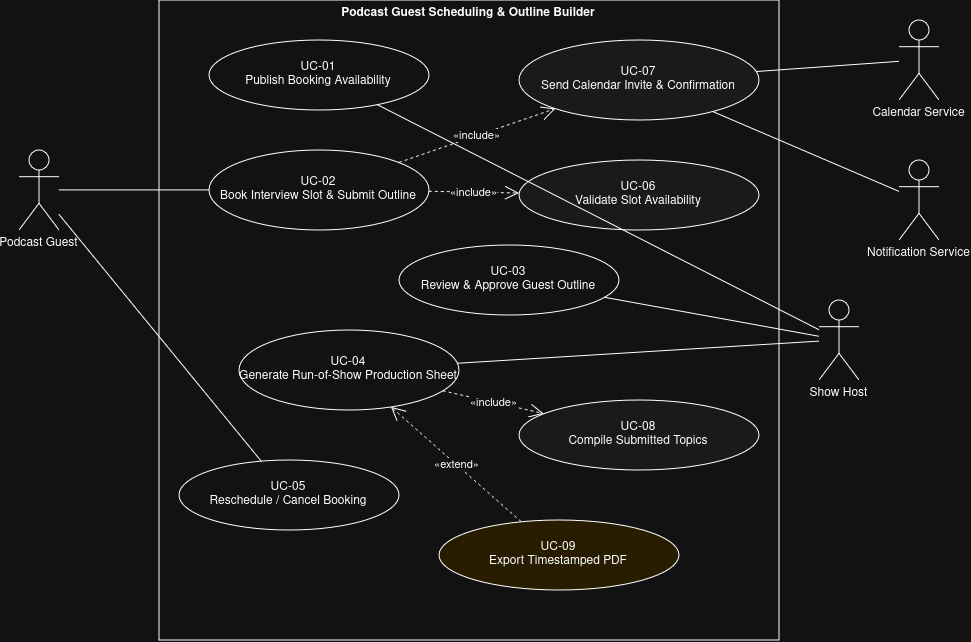

The diagram above was exported from draw.io. Its source (the exported page's mxGraphModel, read from the mxfile embedded in the PNG):
<mxGraphModel dx="1658" dy="983" grid="1" gridSize="10" guides="1" tooltips="1" connect="1" arrows="1" fold="1" page="1" pageScale="1" pageWidth="850" pageHeight="1100" math="0" shadow="0">
  <root>
    <mxCell id="0" />
    <mxCell id="1" parent="0" />
    <mxCell id="sys" parent="1" style="rounded=0;whiteSpace=wrap;html=1;verticalAlign=top;fontStyle=1;fillColor=none;" value="Podcast Guest Scheduling &amp; Outline Builder" vertex="1">
      <mxGeometry height="640" width="620" x="220" y="40" as="geometry" />
    </mxCell>
    <mxCell id="guest" parent="1" style="shape=umlActor;verticalLabelPosition=bottom;verticalAlign=top;html=1;outlineConnect=0;" value="Podcast Guest" vertex="1">
      <mxGeometry height="80" width="40" x="80" y="190" as="geometry" />
    </mxCell>
    <mxCell id="host" parent="1" style="shape=umlActor;verticalLabelPosition=bottom;verticalAlign=top;html=1;outlineConnect=0;" value="Show Host" vertex="1">
      <mxGeometry height="80" width="40" x="880" y="340" as="geometry" />
    </mxCell>
    <mxCell id="cal" parent="1" style="shape=umlActor;verticalLabelPosition=bottom;verticalAlign=top;html=1;outlineConnect=0;" value="Calendar Service" vertex="1">
      <mxGeometry height="80" width="40" x="960" y="60" as="geometry" />
    </mxCell>
    <mxCell id="notif" parent="1" style="shape=umlActor;verticalLabelPosition=bottom;verticalAlign=top;html=1;outlineConnect=0;" value="Notification Service" vertex="1">
      <mxGeometry height="80" width="40" x="960" y="200" as="geometry" />
    </mxCell>
    <mxCell id="uc01" parent="1" style="ellipse;whiteSpace=wrap;html=1;" value="UC-01&#10;Publish Booking Availability" vertex="1">
      <mxGeometry height="70" width="220" x="270" y="80" as="geometry" />
    </mxCell>
    <mxCell id="uc02" parent="1" style="ellipse;whiteSpace=wrap;html=1;" value="UC-02&#10;Book Interview Slot &amp; Submit Outline" vertex="1">
      <mxGeometry height="80" width="220" x="270" y="190" as="geometry" />
    </mxCell>
    <mxCell id="uc03" parent="1" style="ellipse;whiteSpace=wrap;html=1;" value="UC-03&#10;Review &amp; Approve Guest Outline" vertex="1">
      <mxGeometry height="70" width="220" x="460" y="285" as="geometry" />
    </mxCell>
    <mxCell id="uc04" parent="1" style="ellipse;whiteSpace=wrap;html=1;" value="UC-04&#10;Generate Run-of-Show Production Sheet" vertex="1">
      <mxGeometry height="80" width="220" x="300" y="370" as="geometry" />
    </mxCell>
    <mxCell id="uc05" parent="1" style="ellipse;whiteSpace=wrap;html=1;" value="UC-05&#10;Reschedule / Cancel Booking" vertex="1">
      <mxGeometry height="70" width="220" x="240" y="500" as="geometry" />
    </mxCell>
    <mxCell id="uc07" parent="1" style="ellipse;whiteSpace=wrap;html=1;fillColor=#f5f5f5;" value="UC-07&#10;Send Calendar Invite &amp; Confirmation" vertex="1">
      <mxGeometry height="80" width="240" x="580" y="80" as="geometry" />
    </mxCell>
    <mxCell id="uc06" parent="1" style="ellipse;whiteSpace=wrap;html=1;fillColor=#f5f5f5;" value="UC-06&#10;Validate Slot Availability" vertex="1">
      <mxGeometry height="70" width="240" x="580" y="200" as="geometry" />
    </mxCell>
    <mxCell id="uc08" parent="1" style="ellipse;whiteSpace=wrap;html=1;fillColor=#f5f5f5;" value="UC-08&#10;Compile Submitted Topics" vertex="1">
      <mxGeometry height="70" width="240" x="580" y="440" as="geometry" />
    </mxCell>
    <mxCell id="uc09" parent="1" style="ellipse;whiteSpace=wrap;html=1;fillColor=#fff2cc;" value="UC-09&#10;Export Timestamped PDF" vertex="1">
      <mxGeometry height="70" width="240" x="500" y="560" as="geometry" />
    </mxCell>
    <mxCell id="a1" edge="1" parent="1" source="guest" style="endArrow=none;html=1;" target="uc02">
      <mxGeometry relative="1" as="geometry" />
    </mxCell>
    <mxCell id="a2" edge="1" parent="1" source="guest" style="endArrow=none;html=1;" target="uc05">
      <mxGeometry relative="1" as="geometry" />
    </mxCell>
    <mxCell id="a3" edge="1" parent="1" source="host" style="endArrow=none;html=1;" target="uc01">
      <mxGeometry relative="1" as="geometry" />
    </mxCell>
    <mxCell id="a4" edge="1" parent="1" source="host" style="endArrow=none;html=1;" target="uc03">
      <mxGeometry relative="1" as="geometry" />
    </mxCell>
    <mxCell id="a5" edge="1" parent="1" source="host" style="endArrow=none;html=1;" target="uc04">
      <mxGeometry relative="1" as="geometry" />
    </mxCell>
    <mxCell id="a6" edge="1" parent="1" source="cal" style="endArrow=none;html=1;" target="uc07">
      <mxGeometry relative="1" as="geometry" />
    </mxCell>
    <mxCell id="a7" edge="1" parent="1" source="notif" style="endArrow=none;html=1;" target="uc07">
      <mxGeometry relative="1" as="geometry" />
    </mxCell>
    <mxCell id="i1" edge="1" parent="1" source="uc02" style="endArrow=open;dashed=1;html=1;endSize=12;" target="uc06" value="&amp;laquo;include&amp;raquo;">
      <mxGeometry relative="1" as="geometry" />
    </mxCell>
    <mxCell id="i2" edge="1" parent="1" source="uc02" style="endArrow=open;dashed=1;html=1;endSize=12;" target="uc07" value="&amp;laquo;include&amp;raquo;">
      <mxGeometry relative="1" as="geometry" />
    </mxCell>
    <mxCell id="i3" edge="1" parent="1" source="uc04" style="endArrow=open;dashed=1;html=1;endSize=12;" target="uc08" value="&amp;laquo;include&amp;raquo;">
      <mxGeometry relative="1" as="geometry" />
    </mxCell>
    <mxCell id="e1" edge="1" parent="1" source="uc09" style="endArrow=open;dashed=1;html=1;endSize=12;" target="uc04" value="&amp;laquo;extend&amp;raquo;">
      <mxGeometry relative="1" as="geometry" />
    </mxCell>
  </root>
</mxGraphModel>